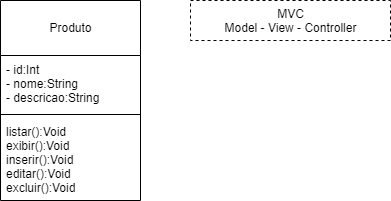

The diagram above was exported from draw.io. Its source (the exported page's mxGraphModel, read from the mxfile embedded in the PNG):
<mxGraphModel dx="1391" dy="347" grid="1" gridSize="10" guides="1" tooltips="1" connect="1" arrows="1" fold="1" page="1" pageScale="1" pageWidth="827" pageHeight="1169" math="0" shadow="0">
  <root>
    <mxCell id="0" />
    <mxCell id="1" parent="0" />
    <mxCell id="12" value="&lt;br&gt;Produto" style="swimlane;fontStyle=0;align=center;verticalAlign=top;childLayout=stackLayout;horizontal=1;startSize=55;horizontalStack=0;resizeParent=1;resizeParentMax=0;resizeLast=0;collapsible=0;marginBottom=0;html=1;" parent="1" vertex="1">
      <mxGeometry x="-780" y="60" width="140" height="200" as="geometry" />
    </mxCell>
    <mxCell id="16" value="- id:Int&lt;br&gt;- nome:String&lt;br&gt;- descricao:String" style="text;html=1;strokeColor=none;fillColor=none;align=left;verticalAlign=middle;spacingLeft=4;spacingRight=4;overflow=hidden;rotatable=0;points=[[0,0.5],[1,0.5]];portConstraint=eastwest;" parent="12" vertex="1">
      <mxGeometry y="55" width="140" height="55" as="geometry" />
    </mxCell>
    <mxCell id="17" value="" style="line;strokeWidth=1;fillColor=none;align=left;verticalAlign=middle;spacingTop=-1;spacingLeft=3;spacingRight=3;rotatable=0;labelPosition=right;points=[];portConstraint=eastwest;" parent="12" vertex="1">
      <mxGeometry y="110" width="140" height="8" as="geometry" />
    </mxCell>
    <mxCell id="19" value="listar():Void&lt;br&gt;exibir():Void&lt;br&gt;inserir():Void&lt;br&gt;editar():Void&lt;br&gt;excluir():Void" style="text;html=1;strokeColor=none;fillColor=none;align=left;verticalAlign=middle;spacingLeft=4;spacingRight=4;overflow=hidden;rotatable=0;points=[[0,0.5],[1,0.5]];portConstraint=eastwest;" parent="12" vertex="1">
      <mxGeometry y="118" width="140" height="82" as="geometry" />
    </mxCell>
    <mxCell id="20" value="MVC&lt;br&gt;Model - View - Controller" style="shape=partialRectangle;html=1;top=1;align=center;dashed=1;" parent="1" vertex="1">
      <mxGeometry x="-590" y="60" width="200" height="40" as="geometry" />
    </mxCell>
  </root>
</mxGraphModel>